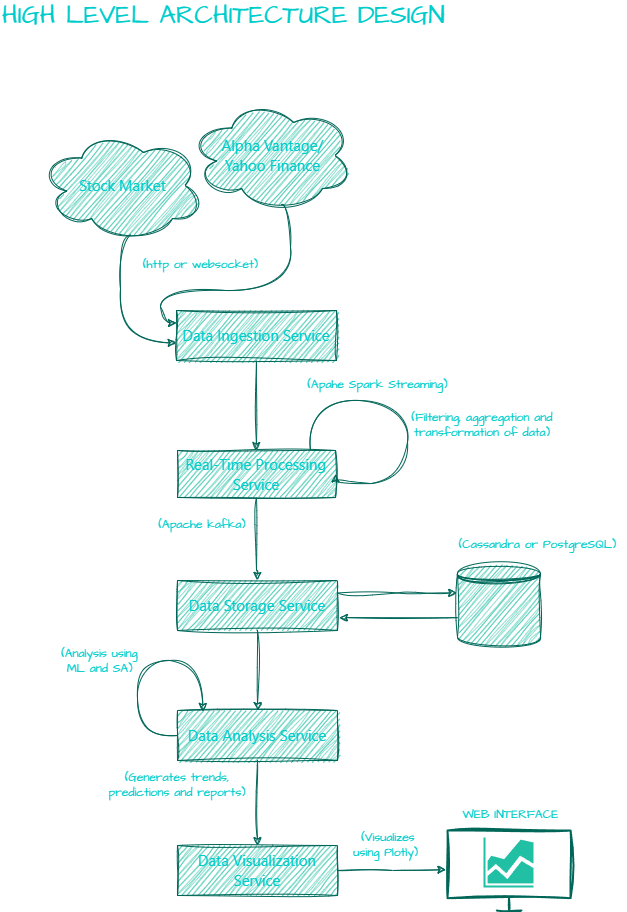

The diagram above was exported from draw.io. Its source (the exported page's mxGraphModel, read from the mxfile embedded in the PNG):
<mxGraphModel dx="858" dy="458" grid="1" gridSize="10" guides="1" tooltips="1" connect="1" arrows="1" fold="1" page="1" pageScale="1" pageWidth="827" pageHeight="1169" math="0" shadow="0">
  <root>
    <mxCell id="0" />
    <mxCell id="1" parent="0" />
    <mxCell id="-EV4XiVta61y5kKdB2jz-46" style="edgeStyle=orthogonalEdgeStyle;rounded=0;sketch=1;hachureGap=4;jiggle=2;curveFitting=1;orthogonalLoop=1;jettySize=auto;html=1;exitX=0.5;exitY=1;exitDx=0;exitDy=0;entryX=0.5;entryY=0;entryDx=0;entryDy=0;fontFamily=Architects Daughter;fontSource=https%3A%2F%2Ffonts.googleapis.com%2Fcss%3Ffamily%3DArchitects%2BDaughter;labelBackgroundColor=none;strokeColor=#006658;fontColor=default;" edge="1" parent="1" source="-EV4XiVta61y5kKdB2jz-2" target="-EV4XiVta61y5kKdB2jz-3">
      <mxGeometry relative="1" as="geometry" />
    </mxCell>
    <mxCell id="-EV4XiVta61y5kKdB2jz-2" value="&lt;span style=&quot;font-family: -apple-system, BlinkMacSystemFont, &amp;quot;Segoe UI&amp;quot;, Roboto, &amp;quot;Helvetica Neue&amp;quot;, Arial, &amp;quot;Noto Sans&amp;quot;, &amp;quot;Liberation Sans&amp;quot;, sans-serif, &amp;quot;Apple Color Emoji&amp;quot;, &amp;quot;Segoe UI Emoji&amp;quot;, &amp;quot;Segoe UI Symbol&amp;quot;, &amp;quot;Noto Color Emoji&amp;quot;; font-size: 15px; text-align: left;&quot;&gt;Data Ingestion Service&lt;/span&gt;" style="html=1;whiteSpace=wrap;sketch=1;hachureGap=4;jiggle=2;curveFitting=1;fontFamily=Architects Daughter;fontSource=https%3A%2F%2Ffonts.googleapis.com%2Fcss%3Ffamily%3DArchitects%2BDaughter;labelBackgroundColor=none;fillColor=#21C0A5;strokeColor=#006658;fontColor=#00CCCC;" vertex="1" parent="1">
      <mxGeometry x="256" y="390" width="160" height="50" as="geometry" />
    </mxCell>
    <mxCell id="-EV4XiVta61y5kKdB2jz-12" style="edgeStyle=orthogonalEdgeStyle;rounded=0;sketch=1;hachureGap=4;jiggle=2;curveFitting=1;orthogonalLoop=1;jettySize=auto;html=1;exitX=0.5;exitY=1;exitDx=0;exitDy=0;entryX=0.5;entryY=0;entryDx=0;entryDy=0;fontFamily=Architects Daughter;fontSource=https%3A%2F%2Ffonts.googleapis.com%2Fcss%3Ffamily%3DArchitects%2BDaughter;labelBackgroundColor=none;strokeColor=#006658;fontColor=default;" edge="1" parent="1" source="-EV4XiVta61y5kKdB2jz-3" target="-EV4XiVta61y5kKdB2jz-4">
      <mxGeometry relative="1" as="geometry">
        <Array as="points">
          <mxPoint x="336" y="650" />
          <mxPoint x="337" y="650" />
        </Array>
      </mxGeometry>
    </mxCell>
    <mxCell id="-EV4XiVta61y5kKdB2jz-3" value="&lt;span style=&quot;font-family: -apple-system, BlinkMacSystemFont, &amp;quot;Segoe UI&amp;quot;, Roboto, &amp;quot;Helvetica Neue&amp;quot;, Arial, &amp;quot;Noto Sans&amp;quot;, &amp;quot;Liberation Sans&amp;quot;, sans-serif, &amp;quot;Apple Color Emoji&amp;quot;, &amp;quot;Segoe UI Emoji&amp;quot;, &amp;quot;Segoe UI Symbol&amp;quot;, &amp;quot;Noto Color Emoji&amp;quot;; font-size: 15px; text-align: left;&quot;&gt;Real-Time Processing Service&lt;/span&gt;" style="html=1;whiteSpace=wrap;sketch=1;hachureGap=4;jiggle=2;curveFitting=1;fontFamily=Architects Daughter;fontSource=https%3A%2F%2Ffonts.googleapis.com%2Fcss%3Ffamily%3DArchitects%2BDaughter;labelBackgroundColor=none;fillColor=#21C0A5;strokeColor=#006658;fontColor=#00CCCC;" vertex="1" parent="1">
      <mxGeometry x="257" y="530" width="158" height="47" as="geometry" />
    </mxCell>
    <mxCell id="-EV4XiVta61y5kKdB2jz-13" style="edgeStyle=orthogonalEdgeStyle;rounded=0;sketch=1;hachureGap=4;jiggle=2;curveFitting=1;orthogonalLoop=1;jettySize=auto;html=1;exitX=0.5;exitY=1;exitDx=0;exitDy=0;entryX=0.5;entryY=0;entryDx=0;entryDy=0;fontFamily=Architects Daughter;fontSource=https%3A%2F%2Ffonts.googleapis.com%2Fcss%3Ffamily%3DArchitects%2BDaughter;labelBackgroundColor=none;strokeColor=#006658;fontColor=default;" edge="1" parent="1" source="-EV4XiVta61y5kKdB2jz-4" target="-EV4XiVta61y5kKdB2jz-5">
      <mxGeometry relative="1" as="geometry" />
    </mxCell>
    <mxCell id="-EV4XiVta61y5kKdB2jz-26" style="edgeStyle=orthogonalEdgeStyle;rounded=0;sketch=1;hachureGap=4;jiggle=2;curveFitting=1;orthogonalLoop=1;jettySize=auto;html=1;exitX=1;exitY=0.25;exitDx=0;exitDy=0;fontFamily=Architects Daughter;fontSource=https%3A%2F%2Ffonts.googleapis.com%2Fcss%3Ffamily%3DArchitects%2BDaughter;entryX=-0.01;entryY=0.348;entryDx=0;entryDy=0;entryPerimeter=0;labelBackgroundColor=none;strokeColor=#006658;fontColor=default;" edge="1" parent="1" source="-EV4XiVta61y5kKdB2jz-4" target="-EV4XiVta61y5kKdB2jz-24">
      <mxGeometry relative="1" as="geometry">
        <mxPoint x="497" y="680" as="targetPoint" />
      </mxGeometry>
    </mxCell>
    <mxCell id="-EV4XiVta61y5kKdB2jz-4" value="&lt;span style=&quot;font-family: -apple-system, BlinkMacSystemFont, &amp;quot;Segoe UI&amp;quot;, Roboto, &amp;quot;Helvetica Neue&amp;quot;, Arial, &amp;quot;Noto Sans&amp;quot;, &amp;quot;Liberation Sans&amp;quot;, sans-serif, &amp;quot;Apple Color Emoji&amp;quot;, &amp;quot;Segoe UI Emoji&amp;quot;, &amp;quot;Segoe UI Symbol&amp;quot;, &amp;quot;Noto Color Emoji&amp;quot;; font-size: 15px; text-align: left;&quot;&gt;Data Storage Service&lt;/span&gt;" style="html=1;whiteSpace=wrap;sketch=1;hachureGap=4;jiggle=2;curveFitting=1;fontFamily=Architects Daughter;fontSource=https%3A%2F%2Ffonts.googleapis.com%2Fcss%3Ffamily%3DArchitects%2BDaughter;labelBackgroundColor=none;fillColor=#21C0A5;strokeColor=#006658;fontColor=#00CCCC;" vertex="1" parent="1">
      <mxGeometry x="257" y="660" width="160" height="50" as="geometry" />
    </mxCell>
    <mxCell id="-EV4XiVta61y5kKdB2jz-14" style="edgeStyle=orthogonalEdgeStyle;rounded=0;sketch=1;hachureGap=4;jiggle=2;curveFitting=1;orthogonalLoop=1;jettySize=auto;html=1;exitX=0.5;exitY=1;exitDx=0;exitDy=0;entryX=0.5;entryY=0;entryDx=0;entryDy=0;fontFamily=Architects Daughter;fontSource=https%3A%2F%2Ffonts.googleapis.com%2Fcss%3Ffamily%3DArchitects%2BDaughter;labelBackgroundColor=none;strokeColor=#006658;fontColor=default;" edge="1" parent="1" source="-EV4XiVta61y5kKdB2jz-5" target="-EV4XiVta61y5kKdB2jz-6">
      <mxGeometry relative="1" as="geometry" />
    </mxCell>
    <mxCell id="-EV4XiVta61y5kKdB2jz-5" value="&lt;span style=&quot;font-family: -apple-system, BlinkMacSystemFont, &amp;quot;Segoe UI&amp;quot;, Roboto, &amp;quot;Helvetica Neue&amp;quot;, Arial, &amp;quot;Noto Sans&amp;quot;, &amp;quot;Liberation Sans&amp;quot;, sans-serif, &amp;quot;Apple Color Emoji&amp;quot;, &amp;quot;Segoe UI Emoji&amp;quot;, &amp;quot;Segoe UI Symbol&amp;quot;, &amp;quot;Noto Color Emoji&amp;quot;; font-size: 15px; text-align: left;&quot;&gt;Data Analysis Service&lt;/span&gt;" style="html=1;whiteSpace=wrap;sketch=1;hachureGap=4;jiggle=2;curveFitting=1;fontFamily=Architects Daughter;fontSource=https%3A%2F%2Ffonts.googleapis.com%2Fcss%3Ffamily%3DArchitects%2BDaughter;labelBackgroundColor=none;fillColor=#21C0A5;strokeColor=#006658;fontColor=#00CCCC;" vertex="1" parent="1">
      <mxGeometry x="257" y="790" width="160" height="50" as="geometry" />
    </mxCell>
    <mxCell id="-EV4XiVta61y5kKdB2jz-6" value="&lt;span style=&quot;font-family: -apple-system, BlinkMacSystemFont, &amp;quot;Segoe UI&amp;quot;, Roboto, &amp;quot;Helvetica Neue&amp;quot;, Arial, &amp;quot;Noto Sans&amp;quot;, &amp;quot;Liberation Sans&amp;quot;, sans-serif, &amp;quot;Apple Color Emoji&amp;quot;, &amp;quot;Segoe UI Emoji&amp;quot;, &amp;quot;Segoe UI Symbol&amp;quot;, &amp;quot;Noto Color Emoji&amp;quot;; font-size: 15px; text-align: left;&quot;&gt;Data Visualization Service&lt;/span&gt;" style="html=1;whiteSpace=wrap;sketch=1;hachureGap=4;jiggle=2;curveFitting=1;fontFamily=Architects Daughter;fontSource=https%3A%2F%2Ffonts.googleapis.com%2Fcss%3Ffamily%3DArchitects%2BDaughter;labelBackgroundColor=none;fillColor=#21C0A5;strokeColor=#006658;fontColor=#00CCCC;" vertex="1" parent="1">
      <mxGeometry x="257" y="925" width="160" height="50" as="geometry" />
    </mxCell>
    <mxCell id="-EV4XiVta61y5kKdB2jz-11" style="edgeStyle=orthogonalEdgeStyle;rounded=0;sketch=1;hachureGap=4;jiggle=2;curveFitting=1;orthogonalLoop=1;jettySize=auto;html=1;entryX=0;entryY=0.25;entryDx=0;entryDy=0;fontFamily=Architects Daughter;fontSource=https%3A%2F%2Ffonts.googleapis.com%2Fcss%3Ffamily%3DArchitects%2BDaughter;curved=1;exitX=0.55;exitY=0.95;exitDx=0;exitDy=0;exitPerimeter=0;labelBackgroundColor=none;strokeColor=#006658;fontColor=default;" edge="1" parent="1" source="-EV4XiVta61y5kKdB2jz-15" target="-EV4XiVta61y5kKdB2jz-2">
      <mxGeometry relative="1" as="geometry">
        <mxPoint x="335.0588235294117" y="300" as="sourcePoint" />
        <Array as="points">
          <mxPoint x="370" y="285" />
          <mxPoint x="370" y="370" />
          <mxPoint x="240" y="370" />
          <mxPoint x="240" y="403" />
        </Array>
      </mxGeometry>
    </mxCell>
    <mxCell id="-EV4XiVta61y5kKdB2jz-15" value="&lt;span style=&quot;font-family: -apple-system, BlinkMacSystemFont, &amp;quot;Segoe UI&amp;quot;, Roboto, &amp;quot;Helvetica Neue&amp;quot;, Arial, &amp;quot;Noto Sans&amp;quot;, &amp;quot;Liberation Sans&amp;quot;, sans-serif, &amp;quot;Apple Color Emoji&amp;quot;, &amp;quot;Segoe UI Emoji&amp;quot;, &amp;quot;Segoe UI Symbol&amp;quot;, &amp;quot;Noto Color Emoji&amp;quot;; font-size: 15px; text-align: left;&quot;&gt;Alpha Vantage/&lt;/span&gt;&lt;div&gt;&lt;span style=&quot;font-family: -apple-system, BlinkMacSystemFont, &amp;quot;Segoe UI&amp;quot;, Roboto, &amp;quot;Helvetica Neue&amp;quot;, Arial, &amp;quot;Noto Sans&amp;quot;, &amp;quot;Liberation Sans&amp;quot;, sans-serif, &amp;quot;Apple Color Emoji&amp;quot;, &amp;quot;Segoe UI Emoji&amp;quot;, &amp;quot;Segoe UI Symbol&amp;quot;, &amp;quot;Noto Color Emoji&amp;quot;; font-size: 15px; text-align: left;&quot;&gt;&lt;span style=&quot;font-size: 14.9968px;&quot;&gt;Yahoo Finance&lt;/span&gt;&lt;/span&gt;&lt;/div&gt;" style="ellipse;shape=cloud;whiteSpace=wrap;html=1;sketch=1;hachureGap=4;jiggle=2;curveFitting=1;fontFamily=Architects Daughter;fontSource=https%3A%2F%2Ffonts.googleapis.com%2Fcss%3Ffamily%3DArchitects%2BDaughter;labelBackgroundColor=none;fillColor=#21C0A5;strokeColor=#006658;fontColor=#00CCCC;" vertex="1" parent="1">
      <mxGeometry x="270" y="180" width="165" height="110" as="geometry" />
    </mxCell>
    <mxCell id="-EV4XiVta61y5kKdB2jz-16" value="&lt;span style=&quot;font-family: -apple-system, BlinkMacSystemFont, &amp;quot;Segoe UI&amp;quot;, Roboto, &amp;quot;Helvetica Neue&amp;quot;, Arial, &amp;quot;Noto Sans&amp;quot;, &amp;quot;Liberation Sans&amp;quot;, sans-serif, &amp;quot;Apple Color Emoji&amp;quot;, &amp;quot;Segoe UI Emoji&amp;quot;, &amp;quot;Segoe UI Symbol&amp;quot;, &amp;quot;Noto Color Emoji&amp;quot;; font-size: 15px; text-align: left;&quot;&gt;Stock Market&lt;/span&gt;" style="ellipse;shape=cloud;whiteSpace=wrap;html=1;sketch=1;hachureGap=4;jiggle=2;curveFitting=1;fontFamily=Architects Daughter;fontSource=https%3A%2F%2Ffonts.googleapis.com%2Fcss%3Ffamily%3DArchitects%2BDaughter;labelBackgroundColor=none;fillColor=#21C0A5;strokeColor=#006658;fontColor=#00CCCC;" vertex="1" parent="1">
      <mxGeometry x="120" y="210" width="165" height="110" as="geometry" />
    </mxCell>
    <mxCell id="-EV4XiVta61y5kKdB2jz-17" style="edgeStyle=orthogonalEdgeStyle;rounded=0;sketch=1;hachureGap=4;jiggle=2;curveFitting=1;orthogonalLoop=1;jettySize=auto;html=1;entryX=-0.002;entryY=0.648;entryDx=0;entryDy=0;fontFamily=Architects Daughter;fontSource=https%3A%2F%2Ffonts.googleapis.com%2Fcss%3Ffamily%3DArchitects%2BDaughter;curved=1;exitX=0.55;exitY=0.95;exitDx=0;exitDy=0;exitPerimeter=0;entryPerimeter=0;labelBackgroundColor=none;strokeColor=#006658;fontColor=default;" edge="1" parent="1" source="-EV4XiVta61y5kKdB2jz-16" target="-EV4XiVta61y5kKdB2jz-2">
      <mxGeometry relative="1" as="geometry">
        <mxPoint x="251" y="300" as="sourcePoint" />
        <mxPoint x="150" y="430" as="targetPoint" />
        <Array as="points">
          <mxPoint x="200" y="315" />
          <mxPoint x="200" y="422" />
        </Array>
      </mxGeometry>
    </mxCell>
    <mxCell id="-EV4XiVta61y5kKdB2jz-18" value="(http or websocket)" style="text;html=1;align=center;verticalAlign=middle;resizable=0;points=[];autosize=1;strokeColor=none;fillColor=none;fontFamily=Architects Daughter;fontSource=https%3A%2F%2Ffonts.googleapis.com%2Fcss%3Ffamily%3DArchitects%2BDaughter;labelBackgroundColor=none;fontColor=#00CCCC;" vertex="1" parent="1">
      <mxGeometry x="210" y="330" width="140" height="30" as="geometry" />
    </mxCell>
    <mxCell id="-EV4XiVta61y5kKdB2jz-21" value="(Apache kafka)" style="text;html=1;align=center;verticalAlign=middle;whiteSpace=wrap;rounded=0;fontFamily=Architects Daughter;fontSource=https%3A%2F%2Ffonts.googleapis.com%2Fcss%3Ffamily%3DArchitects%2BDaughter;labelBackgroundColor=none;fontColor=#00CCCC;" vertex="1" parent="1">
      <mxGeometry x="237" y="590" width="90" height="30" as="geometry" />
    </mxCell>
    <mxCell id="-EV4XiVta61y5kKdB2jz-22" style="edgeStyle=orthogonalEdgeStyle;rounded=0;sketch=1;hachureGap=4;jiggle=2;curveFitting=1;orthogonalLoop=1;jettySize=auto;html=1;entryX=1;entryY=0.5;entryDx=0;entryDy=0;fontFamily=Architects Daughter;fontSource=https%3A%2F%2Ffonts.googleapis.com%2Fcss%3Ffamily%3DArchitects%2BDaughter;curved=1;labelBackgroundColor=none;strokeColor=#006658;fontColor=default;" edge="1" parent="1" source="-EV4XiVta61y5kKdB2jz-3" target="-EV4XiVta61y5kKdB2jz-3">
      <mxGeometry relative="1" as="geometry">
        <Array as="points">
          <mxPoint x="390" y="480" />
          <mxPoint x="487" y="480" />
          <mxPoint x="487" y="563" />
        </Array>
      </mxGeometry>
    </mxCell>
    <mxCell id="-EV4XiVta61y5kKdB2jz-23" value="(Apahe Spark Streaming)" style="text;html=1;align=center;verticalAlign=middle;resizable=0;points=[];autosize=1;strokeColor=none;fillColor=none;fontFamily=Architects Daughter;fontSource=https%3A%2F%2Ffonts.googleapis.com%2Fcss%3Ffamily%3DArchitects%2BDaughter;labelBackgroundColor=none;fontColor=#00CCCC;" vertex="1" parent="1">
      <mxGeometry x="377" y="450" width="160" height="30" as="geometry" />
    </mxCell>
    <mxCell id="-EV4XiVta61y5kKdB2jz-28" style="edgeStyle=orthogonalEdgeStyle;rounded=0;sketch=1;hachureGap=4;jiggle=2;curveFitting=1;orthogonalLoop=1;jettySize=auto;html=1;exitX=0;exitY=0.646;exitDx=0;exitDy=0;entryX=1.012;entryY=0.742;entryDx=0;entryDy=0;fontFamily=Architects Daughter;fontSource=https%3A%2F%2Ffonts.googleapis.com%2Fcss%3Ffamily%3DArchitects%2BDaughter;exitPerimeter=0;entryPerimeter=0;labelBackgroundColor=none;strokeColor=#006658;fontColor=default;" edge="1" parent="1" source="-EV4XiVta61y5kKdB2jz-24" target="-EV4XiVta61y5kKdB2jz-4">
      <mxGeometry relative="1" as="geometry" />
    </mxCell>
    <mxCell id="-EV4XiVta61y5kKdB2jz-24" value="" style="shape=datastore;whiteSpace=wrap;html=1;sketch=1;hachureGap=4;jiggle=2;curveFitting=1;fontFamily=Architects Daughter;fontSource=https%3A%2F%2Ffonts.googleapis.com%2Fcss%3Ffamily%3DArchitects%2BDaughter;labelBackgroundColor=none;fillColor=#21C0A5;strokeColor=#006658;fontColor=#5C5C5C;" vertex="1" parent="1">
      <mxGeometry x="537" y="643.5" width="83" height="83" as="geometry" />
    </mxCell>
    <mxCell id="-EV4XiVta61y5kKdB2jz-29" value="(Cassandra or PostgreSQL)" style="text;html=1;align=center;verticalAlign=middle;resizable=0;points=[];autosize=1;strokeColor=none;fillColor=none;fontFamily=Architects Daughter;fontSource=https%3A%2F%2Ffonts.googleapis.com%2Fcss%3Ffamily%3DArchitects%2BDaughter;labelBackgroundColor=none;fontColor=#00CCCC;" vertex="1" parent="1">
      <mxGeometry x="527" y="610" width="180" height="30" as="geometry" />
    </mxCell>
    <mxCell id="-EV4XiVta61y5kKdB2jz-31" value="(Filtering, aggregation and transformation of data)" style="text;html=1;align=center;verticalAlign=middle;whiteSpace=wrap;rounded=0;fontFamily=Architects Daughter;fontSource=https%3A%2F%2Ffonts.googleapis.com%2Fcss%3Ffamily%3DArchitects%2BDaughter;labelBackgroundColor=none;fontColor=#00CCCC;" vertex="1" parent="1">
      <mxGeometry x="487" y="490" width="150" height="30" as="geometry" />
    </mxCell>
    <mxCell id="-EV4XiVta61y5kKdB2jz-35" style="edgeStyle=orthogonalEdgeStyle;rounded=0;sketch=1;hachureGap=4;jiggle=2;curveFitting=1;orthogonalLoop=1;jettySize=auto;html=1;exitX=0;exitY=0.5;exitDx=0;exitDy=0;entryX=0.158;entryY=0.02;entryDx=0;entryDy=0;entryPerimeter=0;fontFamily=Architects Daughter;fontSource=https%3A%2F%2Ffonts.googleapis.com%2Fcss%3Ffamily%3DArchitects%2BDaughter;curved=1;labelBackgroundColor=none;strokeColor=#006658;fontColor=default;" edge="1" parent="1" source="-EV4XiVta61y5kKdB2jz-5" target="-EV4XiVta61y5kKdB2jz-5">
      <mxGeometry relative="1" as="geometry">
        <Array as="points">
          <mxPoint x="217" y="815" />
          <mxPoint x="217" y="740" />
          <mxPoint x="282" y="740" />
        </Array>
      </mxGeometry>
    </mxCell>
    <mxCell id="-EV4XiVta61y5kKdB2jz-37" value="(Analysis using ML and SA)" style="text;html=1;align=center;verticalAlign=middle;whiteSpace=wrap;rounded=0;fontFamily=Architects Daughter;fontSource=https%3A%2F%2Ffonts.googleapis.com%2Fcss%3Ffamily%3DArchitects%2BDaughter;labelBackgroundColor=none;fontColor=#00CCCC;" vertex="1" parent="1">
      <mxGeometry x="137" y="720" width="85" height="42.5" as="geometry" />
    </mxCell>
    <mxCell id="-EV4XiVta61y5kKdB2jz-38" value="(Generates trends, predictions and reports)" style="text;html=1;align=center;verticalAlign=middle;whiteSpace=wrap;rounded=0;fontFamily=Architects Daughter;fontSource=https%3A%2F%2Ffonts.googleapis.com%2Fcss%3Ffamily%3DArchitects%2BDaughter;labelBackgroundColor=none;fontColor=#00CCCC;" vertex="1" parent="1">
      <mxGeometry x="187" y="850" width="140" height="30" as="geometry" />
    </mxCell>
    <mxCell id="-EV4XiVta61y5kKdB2jz-39" value="" style="html=1;verticalLabelPosition=bottom;align=center;labelBackgroundColor=none;verticalAlign=top;strokeWidth=2;strokeColor=#006658;shadow=0;dashed=0;shape=mxgraph.ios7.icons.monitor;sketch=1;hachureGap=4;jiggle=2;curveFitting=1;fontFamily=Architects Daughter;fontSource=https%3A%2F%2Ffonts.googleapis.com%2Fcss%3Ffamily%3DArchitects%2BDaughter;fillColor=none;fontColor=#5C5C5C;" vertex="1" parent="1">
      <mxGeometry x="527" y="910" width="123.08" height="80" as="geometry" />
    </mxCell>
    <mxCell id="-EV4XiVta61y5kKdB2jz-40" style="edgeStyle=orthogonalEdgeStyle;rounded=0;sketch=1;hachureGap=4;jiggle=2;curveFitting=1;orthogonalLoop=1;jettySize=auto;html=1;entryX=-0.013;entryY=0.49;entryDx=0;entryDy=0;entryPerimeter=0;fontFamily=Architects Daughter;fontSource=https%3A%2F%2Ffonts.googleapis.com%2Fcss%3Ffamily%3DArchitects%2BDaughter;labelBackgroundColor=none;strokeColor=#006658;fontColor=default;" edge="1" parent="1" source="-EV4XiVta61y5kKdB2jz-6" target="-EV4XiVta61y5kKdB2jz-39">
      <mxGeometry relative="1" as="geometry" />
    </mxCell>
    <mxCell id="-EV4XiVta61y5kKdB2jz-41" value="(Visualizes using Plotly)&amp;nbsp;" style="text;html=1;align=center;verticalAlign=middle;whiteSpace=wrap;rounded=0;fontFamily=Architects Daughter;fontSource=https%3A%2F%2Ffonts.googleapis.com%2Fcss%3Ffamily%3DArchitects%2BDaughter;labelBackgroundColor=none;fontColor=#00CCCC;" vertex="1" parent="1">
      <mxGeometry x="427" y="910" width="82" height="30" as="geometry" />
    </mxCell>
    <mxCell id="-EV4XiVta61y5kKdB2jz-43" value="" style="sketch=0;aspect=fixed;pointerEvents=1;shadow=0;dashed=0;html=1;strokeColor=none;labelPosition=center;verticalLabelPosition=bottom;verticalAlign=top;align=center;fillColor=#21C0A5;shape=mxgraph.mscae.general.graph;hachureGap=4;jiggle=2;curveFitting=1;fontFamily=Architects Daughter;fontSource=https%3A%2F%2Ffonts.googleapis.com%2Fcss%3Ffamily%3DArchitects%2BDaughter;labelBackgroundColor=none;fontColor=#5C5C5C;" vertex="1" parent="1">
      <mxGeometry x="563" y="917" width="50" height="50" as="geometry" />
    </mxCell>
    <mxCell id="-EV4XiVta61y5kKdB2jz-45" value="WEB INTERFACE" style="text;html=1;align=center;verticalAlign=middle;resizable=0;points=[];autosize=1;strokeColor=none;fillColor=none;fontFamily=Architects Daughter;fontSource=https%3A%2F%2Ffonts.googleapis.com%2Fcss%3Ffamily%3DArchitects%2BDaughter;labelBackgroundColor=none;fontColor=#00CCCC;" vertex="1" parent="1">
      <mxGeometry x="530.08" y="880" width="120" height="30" as="geometry" />
    </mxCell>
    <mxCell id="-EV4XiVta61y5kKdB2jz-47" value="HIGH LEVEL ARCHITECTURE DESIGN" style="text;html=1;align=left;verticalAlign=middle;whiteSpace=wrap;rounded=0;fontFamily=Architects Daughter;fontSource=https%3A%2F%2Ffonts.googleapis.com%2Fcss%3Ffamily%3DArchitects%2BDaughter;fontSize=26;labelBackgroundColor=none;fontColor=#00CCCC;" vertex="1" parent="1">
      <mxGeometry x="80" y="80" width="470" height="30" as="geometry" />
    </mxCell>
  </root>
</mxGraphModel>